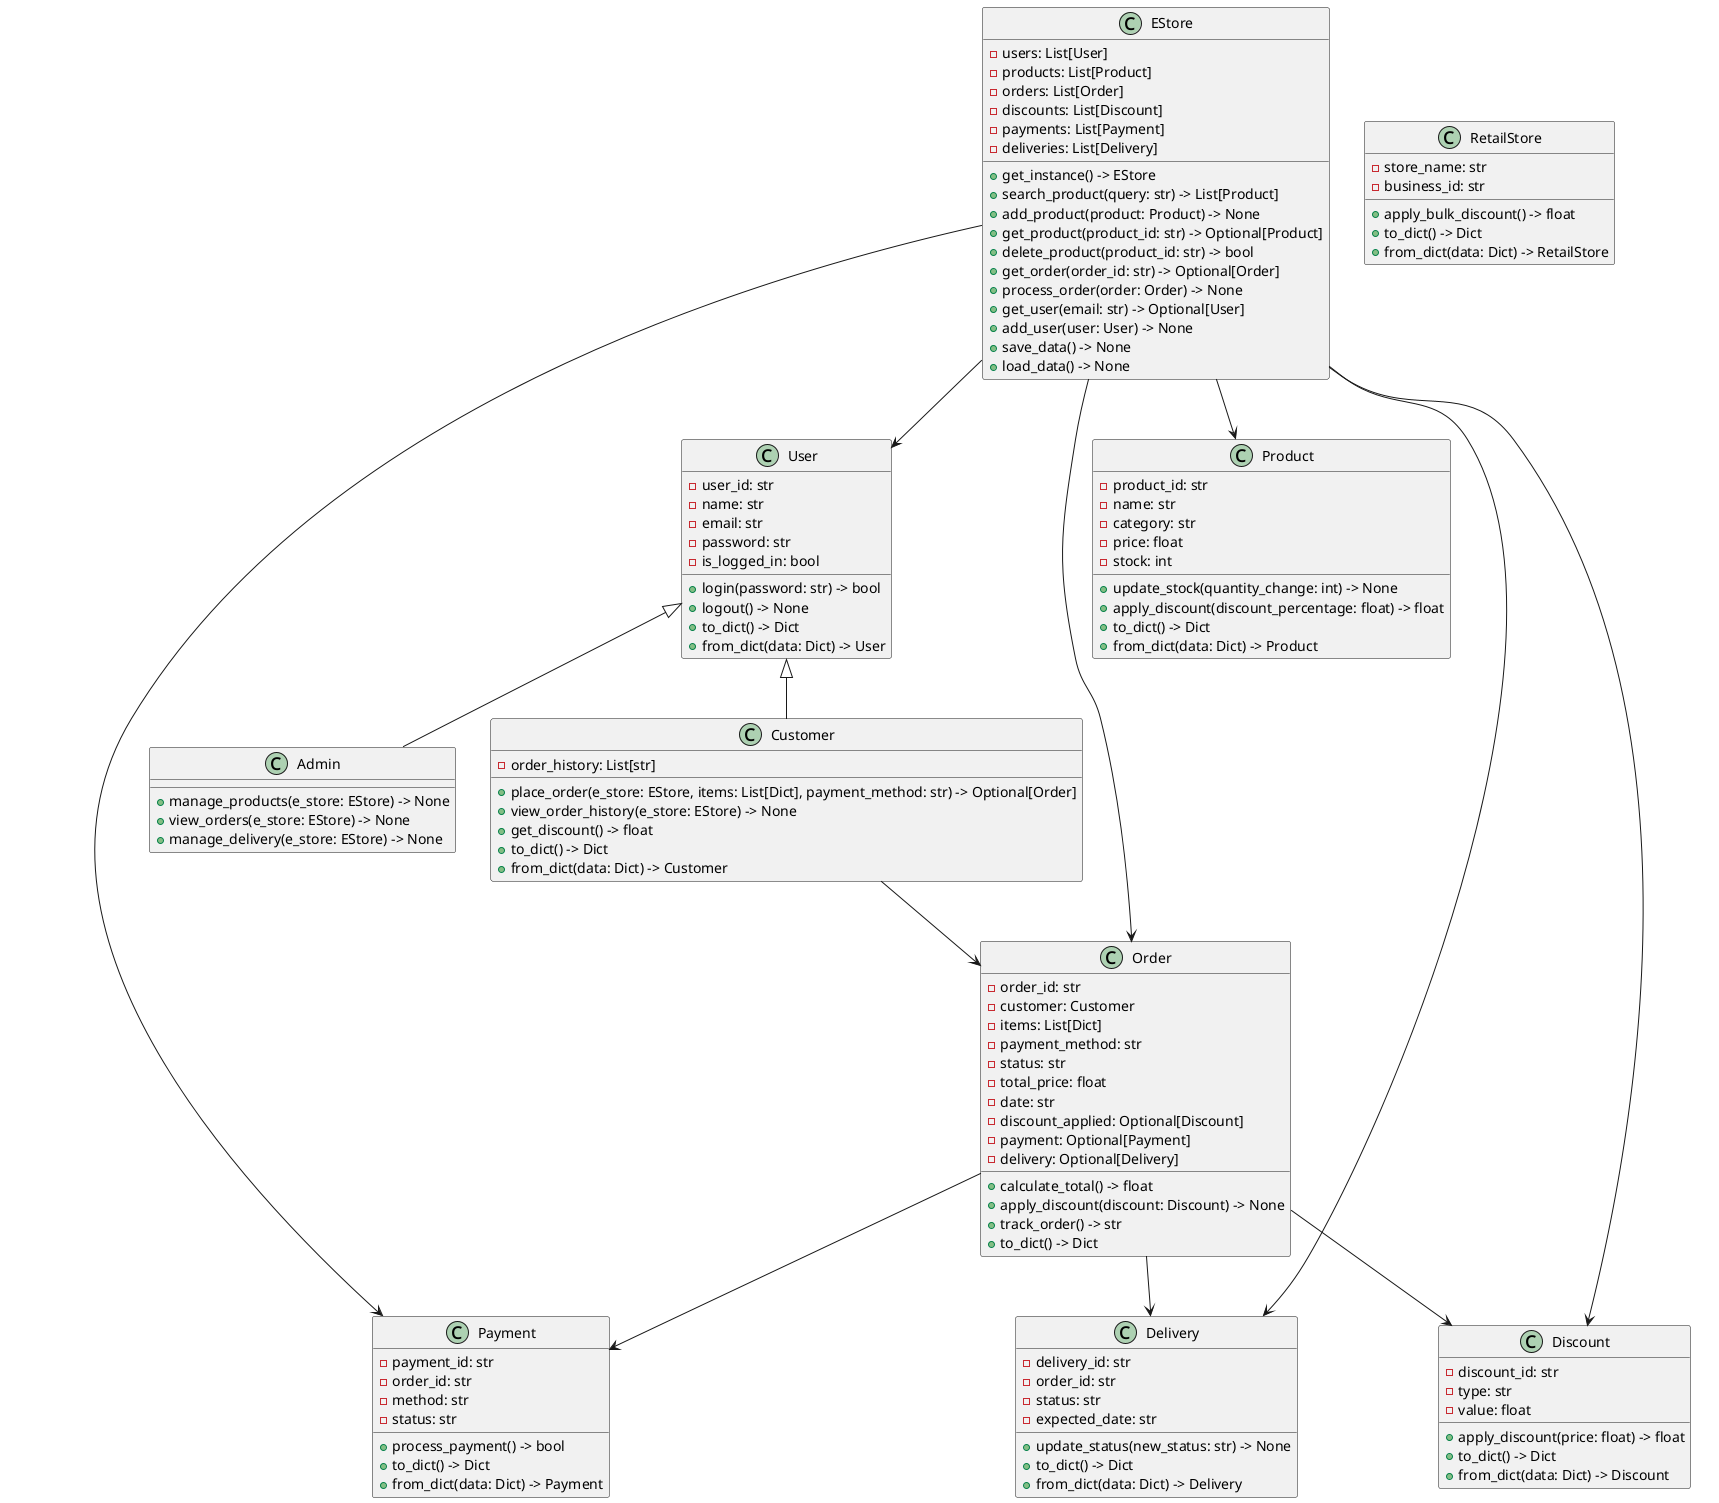

The diagram above was rendered by PlantUML. Its source (embedded in the PNG):
@startuml

class User {
    - user_id: str
    - name: str
    - email: str
    - password: str
    - is_logged_in: bool
    + login(password: str) -> bool
    + logout() -> None
    + to_dict() -> Dict
    + from_dict(data: Dict) -> User
}

class Customer {
    - order_history: List[str]
    + place_order(e_store: EStore, items: List[Dict], payment_method: str) -> Optional[Order]
    + view_order_history(e_store: EStore) -> None
    + get_discount() -> float
    + to_dict() -> Dict
    + from_dict(data: Dict) -> Customer
}

class RetailStore {
    - store_name: str
    - business_id: str
    + apply_bulk_discount() -> float
    + to_dict() -> Dict
    + from_dict(data: Dict) -> RetailStore
}

class Admin {
    + manage_products(e_store: EStore) -> None
    + view_orders(e_store: EStore) -> None
    + manage_delivery(e_store: EStore) -> None
}

class Product {
    - product_id: str
    - name: str
    - category: str
    - price: float
    - stock: int
    + update_stock(quantity_change: int) -> None
    + apply_discount(discount_percentage: float) -> float
    + to_dict() -> Dict
    + from_dict(data: Dict) -> Product
}

class Order {
    - order_id: str
    - customer: Customer
    - items: List[Dict]
    - payment_method: str
    - status: str
    - total_price: float
    - date: str
    - discount_applied: Optional[Discount]
    - payment: Optional[Payment]
    - delivery: Optional[Delivery]
    + calculate_total() -> float
    + apply_discount(discount: Discount) -> None
    + track_order() -> str
    + to_dict() -> Dict
}

class Payment {
    - payment_id: str
    - order_id: str
    - method: str
    - status: str
    + process_payment() -> bool
    + to_dict() -> Dict
    + from_dict(data: Dict) -> Payment
}

class Delivery {
    - delivery_id: str
    - order_id: str
    - status: str
    - expected_date: str
    + update_status(new_status: str) -> None
    + to_dict() -> Dict
    + from_dict(data: Dict) -> Delivery
}

class Discount {
    - discount_id: str
    - type: str
    - value: float
    + apply_discount(price: float) -> float
    + to_dict() -> Dict
    + from_dict(data: Dict) -> Discount
}

class EStore {
    - users: List[User]
    - products: List[Product]
    - orders: List[Order]
    - discounts: List[Discount]
    - payments: List[Payment]
    - deliveries: List[Delivery]
    + get_instance() -> EStore
    + search_product(query: str) -> List[Product]
    + add_product(product: Product) -> None
    + get_product(product_id: str) -> Optional[Product]
    + delete_product(product_id: str) -> bool
    + get_order(order_id: str) -> Optional[Order]
    + process_order(order: Order) -> None
    + get_user(email: str) -> Optional[User]
    + add_user(user: User) -> None
    + save_data() -> None
    + load_data() -> None
}

User <|-- Customer
User <|-- Admin
Customer --> Order
Order --> Payment
Order --> Delivery
Order --> Discount
EStore --> User
EStore --> Product
EStore --> Order
EStore --> Discount
EStore --> Payment
EStore --> Delivery

@enduml